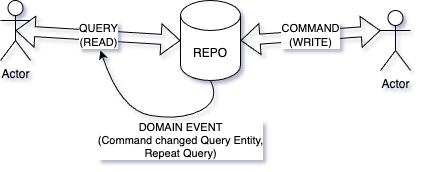

The diagram above was exported from draw.io. Its source (the exported page's mxGraphModel, read from the mxfile embedded in the PNG):
<mxGraphModel dx="1434" dy="767" grid="1" gridSize="10" guides="1" tooltips="1" connect="1" arrows="1" fold="1" page="1" pageScale="1" pageWidth="850" pageHeight="1100" math="0" shadow="0">
  <root>
    <mxCell id="0" />
    <mxCell id="1" parent="0" />
    <mxCell id="2" value="Actor" style="shape=umlActor;verticalLabelPosition=bottom;verticalAlign=top;html=1;outlineConnect=0;" vertex="1" parent="1">
      <mxGeometry x="40" y="40" width="30" height="60" as="geometry" />
    </mxCell>
    <mxCell id="3" value="REPO" style="shape=cylinder3;whiteSpace=wrap;html=1;boundedLbl=1;backgroundOutline=1;size=15;" vertex="1" parent="1">
      <mxGeometry x="220" y="40" width="60" height="80" as="geometry" />
    </mxCell>
    <mxCell id="4" value="QUERY&lt;div&gt;(READ)&lt;/div&gt;" style="shape=flexArrow;endArrow=classic;startArrow=classic;html=1;rounded=0;entryX=0;entryY=0.5;entryDx=0;entryDy=0;entryPerimeter=0;exitX=0.5;exitY=0.5;exitDx=0;exitDy=0;exitPerimeter=0;" edge="1" source="2" target="3" parent="1">
      <mxGeometry width="100" height="100" relative="1" as="geometry">
        <mxPoint x="80" y="70" as="sourcePoint" />
        <mxPoint x="470" y="350" as="targetPoint" />
      </mxGeometry>
    </mxCell>
    <mxCell id="5" value="Actor" style="shape=umlActor;verticalLabelPosition=bottom;verticalAlign=top;html=1;outlineConnect=0;" vertex="1" parent="1">
      <mxGeometry x="420" y="50" width="30" height="60" as="geometry" />
    </mxCell>
    <mxCell id="6" value="COMMAND&lt;div&gt;(WRITE)&lt;/div&gt;" style="shape=flexArrow;endArrow=classic;startArrow=classic;html=1;rounded=0;entryX=0;entryY=0.3333333333333333;entryDx=0;entryDy=0;entryPerimeter=0;exitX=1;exitY=0.5;exitDx=0;exitDy=0;exitPerimeter=0;" edge="1" source="3" target="5" parent="1">
      <mxGeometry width="100" height="100" relative="1" as="geometry">
        <mxPoint x="370" y="450" as="sourcePoint" />
        <mxPoint x="470" y="350" as="targetPoint" />
      </mxGeometry>
    </mxCell>
    <mxCell id="7" value="DOMAIN EVENT&lt;br&gt;(Command changed Query Entity,&lt;div&gt;Repeat Query)&lt;/div&gt;" style="curved=1;endArrow=classic;html=1;rounded=0;exitX=0.5;exitY=1;exitDx=0;exitDy=0;exitPerimeter=0;" edge="1" source="3" parent="1">
      <mxGeometry x="-0.2981" y="20" width="50" height="50" relative="1" as="geometry">
        <mxPoint x="400" y="420" as="sourcePoint" />
        <mxPoint x="140" y="90" as="targetPoint" />
        <Array as="points">
          <mxPoint x="260" y="140" />
          <mxPoint x="220" y="160" />
          <mxPoint x="160" y="150" />
        </Array>
        <mxPoint x="3" as="offset" />
      </mxGeometry>
    </mxCell>
  </root>
</mxGraphModel>